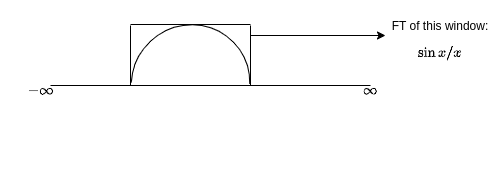

The diagram above was exported from draw.io. Its source (the exported page's mxGraphModel, read from the mxfile embedded in the PNG):
<mxGraphModel dx="880" dy="476" grid="1" gridSize="10" guides="1" tooltips="1" connect="1" arrows="1" fold="1" page="1" pageScale="1" pageWidth="850" pageHeight="1100" math="1" shadow="0">
  <root>
    <mxCell id="0" />
    <mxCell id="1" parent="0" />
    <mxCell id="NiwkAvbbsLEpBlGixseU-1" value="" style="endArrow=none;html=1;rounded=0;" edge="1" parent="1">
      <mxGeometry width="50" height="50" relative="1" as="geometry">
        <mxPoint x="200" y="200" as="sourcePoint" />
        <mxPoint x="520" y="200" as="targetPoint" />
      </mxGeometry>
    </mxCell>
    <mxCell id="NiwkAvbbsLEpBlGixseU-2" value="" style="endArrow=none;html=1;rounded=0;" edge="1" parent="1">
      <mxGeometry width="50" height="50" relative="1" as="geometry">
        <mxPoint x="280" y="200" as="sourcePoint" />
        <mxPoint x="280" y="140" as="targetPoint" />
      </mxGeometry>
    </mxCell>
    <mxCell id="NiwkAvbbsLEpBlGixseU-3" value="" style="endArrow=none;html=1;rounded=0;" edge="1" parent="1">
      <mxGeometry width="50" height="50" relative="1" as="geometry">
        <mxPoint x="280" y="139" as="sourcePoint" />
        <mxPoint x="400" y="139" as="targetPoint" />
      </mxGeometry>
    </mxCell>
    <mxCell id="NiwkAvbbsLEpBlGixseU-4" value="" style="endArrow=none;html=1;rounded=0;" edge="1" parent="1">
      <mxGeometry width="50" height="50" relative="1" as="geometry">
        <mxPoint x="400" y="200" as="sourcePoint" />
        <mxPoint x="400" y="140" as="targetPoint" />
      </mxGeometry>
    </mxCell>
    <mxCell id="NiwkAvbbsLEpBlGixseU-11" value="" style="verticalLabelPosition=bottom;verticalAlign=top;html=1;shape=mxgraph.basic.arc;startAngle=0.38111832822712727;endAngle=0.8760976028958541;rotation=-225;" vertex="1" parent="1">
      <mxGeometry x="280" y="140" width="120" height="117.32" as="geometry" />
    </mxCell>
    <mxCell id="NiwkAvbbsLEpBlGixseU-12" value="" style="endArrow=classic;html=1;rounded=0;" edge="1" parent="1">
      <mxGeometry width="50" height="50" relative="1" as="geometry">
        <mxPoint x="400" y="150" as="sourcePoint" />
        <mxPoint x="535" y="150" as="targetPoint" />
      </mxGeometry>
    </mxCell>
    <mxCell id="NiwkAvbbsLEpBlGixseU-13" value="FT of this window: $$\sin x/x$$" style="text;html=1;strokeColor=none;fillColor=none;align=center;verticalAlign=middle;whiteSpace=wrap;rounded=0;" vertex="1" parent="1">
      <mxGeometry x="540" y="140" width="100" height="40" as="geometry" />
    </mxCell>
    <mxCell id="NiwkAvbbsLEpBlGixseU-18" value="$$-\infty$$" style="text;html=1;align=center;verticalAlign=middle;resizable=0;points=[];autosize=1;strokeColor=none;fillColor=none;" vertex="1" parent="1">
      <mxGeometry x="150" y="190" width="80" height="30" as="geometry" />
    </mxCell>
    <mxCell id="NiwkAvbbsLEpBlGixseU-19" value="$$\infty&lt;br&gt;$$" style="text;html=1;align=center;verticalAlign=middle;resizable=0;points=[];autosize=1;strokeColor=none;fillColor=none;" vertex="1" parent="1">
      <mxGeometry x="490" y="185" width="60" height="40" as="geometry" />
    </mxCell>
  </root>
</mxGraphModel>